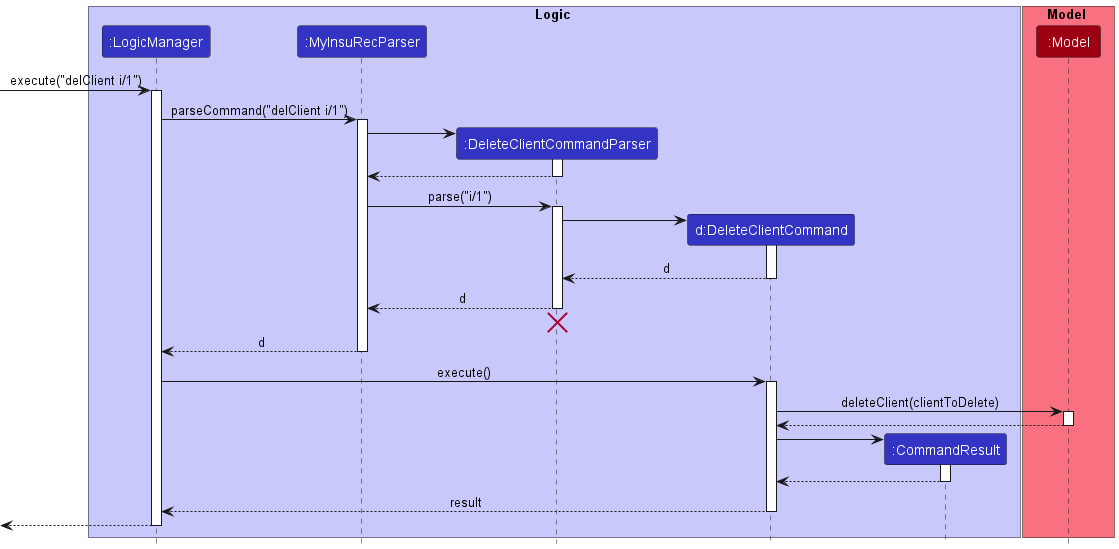

The diagram above was rendered by PlantUML. Its source (embedded in the PNG):
@startuml
!include style.puml

box Logic LOGIC_COLOR_T1
participant ":LogicManager" as LogicManager LOGIC_COLOR
participant ":MyInsuRecParser" as MyInsuRecParser LOGIC_COLOR
participant ":DeleteClientCommandParser" as DeleteClientCommandParser LOGIC_COLOR
participant "d:DeleteClientCommand" as DeleteClientCommand LOGIC_COLOR
participant ":CommandResult" as CommandResult LOGIC_COLOR
end box

box Model MODEL_COLOR_T1
participant ":Model" as Model MODEL_COLOR
end box

[-> LogicManager : execute("delClient i/1")
activate LogicManager

LogicManager -> MyInsuRecParser : parseCommand("delClient i/1")
activate MyInsuRecParser

create DeleteClientCommandParser
MyInsuRecParser -> DeleteClientCommandParser
activate DeleteClientCommandParser

DeleteClientCommandParser --> MyInsuRecParser
deactivate DeleteClientCommandParser

MyInsuRecParser -> DeleteClientCommandParser : parse("i/1")
activate DeleteClientCommandParser

create DeleteClientCommand
DeleteClientCommandParser -> DeleteClientCommand
activate DeleteClientCommand

DeleteClientCommand --> DeleteClientCommandParser : d
deactivate DeleteClientCommand

DeleteClientCommandParser --> MyInsuRecParser : d
deactivate DeleteClientCommandParser
'Hidden arrow to position the destroy marker below the end of the activation bar.
DeleteClientCommandParser -[hidden]-> MyInsuRecParser
destroy DeleteClientCommandParser

MyInsuRecParser --> LogicManager : d
deactivate MyInsuRecParser

LogicManager -> DeleteClientCommand : execute()
activate DeleteClientCommand

DeleteClientCommand -> Model : deleteClient(clientToDelete)
activate Model

Model --> DeleteClientCommand
deactivate Model

create CommandResult
DeleteClientCommand -> CommandResult
activate CommandResult

CommandResult --> DeleteClientCommand
deactivate CommandResult

DeleteClientCommand --> LogicManager : result
deactivate DeleteClientCommand

[<--LogicManager
deactivate LogicManager
@enduml